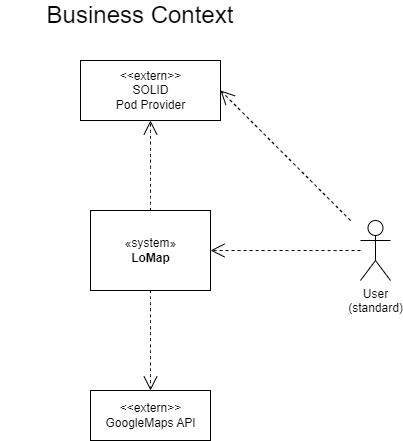

The diagram above was exported from draw.io. Its source (the exported page's mxGraphModel, read from the mxfile embedded in the PNG):
<mxGraphModel dx="1633" dy="816" grid="1" gridSize="10" guides="1" tooltips="1" connect="1" arrows="1" fold="1" page="1" pageScale="1" pageWidth="827" pageHeight="1169" background="#ffffff" math="0" shadow="0">
  <root>
    <mxCell id="0" />
    <mxCell id="1" parent="0" />
    <mxCell id="QSQt_5uLmelAQmlufEGw-1" value="User&lt;br&gt;(standard)" style="shape=umlActor;verticalLabelPosition=bottom;verticalAlign=top;html=1;" parent="1" vertex="1">
      <mxGeometry x="620" y="260" width="30" height="60" as="geometry" />
    </mxCell>
    <mxCell id="QSQt_5uLmelAQmlufEGw-2" value="«system»&lt;br&gt;&lt;b&gt;LoMap&lt;/b&gt;" style="html=1;" parent="1" vertex="1">
      <mxGeometry x="350" y="250" width="120" height="80" as="geometry" />
    </mxCell>
    <mxCell id="QSQt_5uLmelAQmlufEGw-3" value="&amp;lt;&amp;lt;extern&amp;gt;&amp;gt;&lt;br&gt;SOLID &lt;br&gt;Pod Provider" style="html=1;" parent="1" vertex="1">
      <mxGeometry x="340" y="100" width="140" height="60" as="geometry" />
    </mxCell>
    <mxCell id="QSQt_5uLmelAQmlufEGw-5" value="&amp;lt;&amp;lt;extern&amp;gt;&amp;gt;&lt;br&gt;GoogleMaps API" style="html=1;" parent="1" vertex="1">
      <mxGeometry x="350" y="430" width="120" height="50" as="geometry" />
    </mxCell>
    <mxCell id="QSQt_5uLmelAQmlufEGw-12" value="Business Context" style="text;html=1;strokeColor=none;fillColor=none;align=center;verticalAlign=middle;whiteSpace=wrap;rounded=0;fontSize=24;" parent="1" vertex="1">
      <mxGeometry x="260" y="40" width="280" height="30" as="geometry" />
    </mxCell>
    <mxCell id="Fm10TT5fnKaf_IOGmz7D-2" value="" style="endArrow=open;endSize=12;dashed=1;html=1;rounded=0;fontSize=12;curved=1;exitX=0.5;exitY=1;exitDx=0;exitDy=0;entryX=0.5;entryY=0;entryDx=0;entryDy=0;" edge="1" parent="1" source="QSQt_5uLmelAQmlufEGw-2" target="QSQt_5uLmelAQmlufEGw-5">
      <mxGeometry width="160" relative="1" as="geometry">
        <mxPoint x="470" y="380" as="sourcePoint" />
        <mxPoint x="630" y="380" as="targetPoint" />
      </mxGeometry>
    </mxCell>
    <mxCell id="Fm10TT5fnKaf_IOGmz7D-4" value="" style="endArrow=open;endSize=12;dashed=1;html=1;rounded=0;fontSize=12;curved=1;exitX=0.5;exitY=0;exitDx=0;exitDy=0;entryX=0.5;entryY=1;entryDx=0;entryDy=0;" edge="1" parent="1" source="QSQt_5uLmelAQmlufEGw-2" target="QSQt_5uLmelAQmlufEGw-3">
      <mxGeometry width="160" relative="1" as="geometry">
        <mxPoint x="370" y="200" as="sourcePoint" />
        <mxPoint x="260" y="200" as="targetPoint" />
      </mxGeometry>
    </mxCell>
    <mxCell id="Fm10TT5fnKaf_IOGmz7D-5" value="" style="endArrow=open;endSize=12;dashed=1;html=1;rounded=0;fontSize=12;curved=1;entryX=1;entryY=0.5;entryDx=0;entryDy=0;" edge="1" parent="1" source="QSQt_5uLmelAQmlufEGw-1" target="QSQt_5uLmelAQmlufEGw-2">
      <mxGeometry width="160" relative="1" as="geometry">
        <mxPoint x="590" y="284.5" as="sourcePoint" />
        <mxPoint x="480" y="284.5" as="targetPoint" />
      </mxGeometry>
    </mxCell>
    <mxCell id="Fm10TT5fnKaf_IOGmz7D-7" value="" style="endArrow=open;endSize=12;dashed=1;html=1;rounded=0;fontSize=12;curved=1;entryX=1;entryY=0.5;entryDx=0;entryDy=0;" edge="1" parent="1" target="QSQt_5uLmelAQmlufEGw-3">
      <mxGeometry width="160" relative="1" as="geometry">
        <mxPoint x="610" y="260" as="sourcePoint" />
        <mxPoint x="480" y="210" as="targetPoint" />
      </mxGeometry>
    </mxCell>
  </root>
</mxGraphModel>